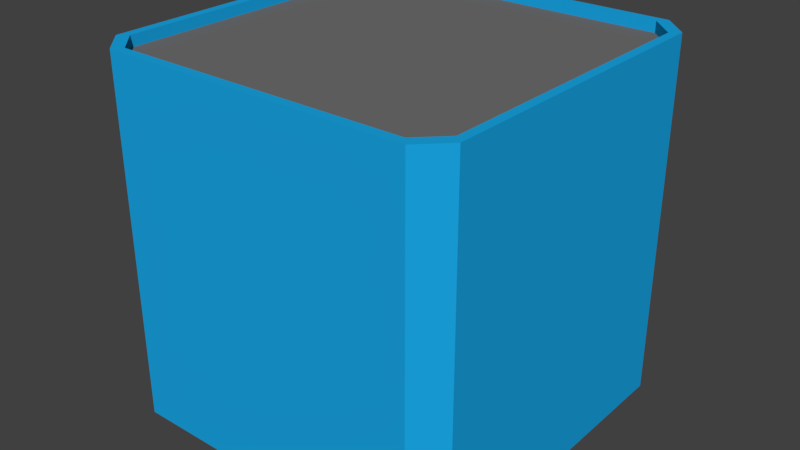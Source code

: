 # Source: IntroCoin.blend  (saved by Blender 2.79.0; exported with 4.5.12 LTS)
import bpy
from mathutils import Matrix  # noqa: F401  (used for matrix-valued properties, if any)

bpy.ops.wm.read_factory_settings(use_empty=True)
scene = bpy.context.scene
scene.name = 'Scene'

# ---- collections
col_collection_1 = bpy.data.collections.new('Collection 1'); scene.collection.children.link(col_collection_1)

# ---- materials (node trees are filled in below, after node groups)
mat_material_001 = bpy.data.materials.new('Material.001')
mat_material_001.alpha_threshold = 0.0
mat_material_001.use_transparent_shadow = False
mat_material_001.diffuse_color = (0.1626, 0.1626, 0.1626, 1.0)
mat_material_001.roughness = 0.5
mat_material = bpy.data.materials.new('Material')
mat_material.alpha_threshold = 0.0
mat_material.use_transparent_shadow = False
mat_material.diffuse_color = (0.01063, 0.3928, 0.8, 1.0)
mat_material.roughness = 0.5

# ---- material node trees

# ---- world
world_world = bpy.data.worlds.new('World'); scene.world = world_world
world_world.color = (0.05088, 0.05088, 0.05088)
world_world.use_sun_shadow = False
world_world.sun_shadow_jitter_overblur = 0.0
world_world.cycles.sampling_method = 'MANUAL'

# ---- meshes
me_plane_003 = bpy.data.meshes.new('Plane.003')
me_plane_003.from_pydata([(0.8586, -1.0, -0.05679), (1.0, 0.8586, -0.05679), (-1.0, 0.8586, -0.05679), (-0.8586, -1.0, -0.05679), (0.8586, 1.0, -0.05679), (1.0, -0.8586, -0.05679), (-1.0, -0.8586, -0.05679), (-0.8586, 1.0, -0.05679), (-0.8156, -0.95, -0.05679), (0.8156, -0.95, -0.05679), (0.95, 0.8156, -0.05679), (0.95, -0.8156, -0.05679), (-0.95, 0.8156, -0.05679), (-0.95, -0.8156, -0.05679), (0.8156, 0.95, -0.05679), (-0.8156, 0.95, -0.05679), (-0.8156, -0.95, -0.01801), (0.8156, -0.95, -0.01801), (0.95, 0.8156, -0.01801), (0.95, -0.8156, -0.01801), (-0.95, 0.8156, -0.01801), (-0.95, -0.8156, -0.01801), (0.8156, 0.95, -0.01801), (-0.8156, 0.95, -0.01801), (0.8586, -1.0, 1.943), (1.0, 0.8586, 1.943), (-1.0, 0.8586, 1.943), (-0.8586, -1.0, 1.943), (0.8586, 1.0, 1.943), (1.0, -0.8586, 1.943), (-1.0, -0.8586, 1.943), (-0.8586, 1.0, 1.943), (-0.8156, -0.95, 1.882), (0.8156, -0.95, 1.882), (0.95, 0.8156, 1.882), (0.95, -0.8156, 1.882), (-0.95, 0.8156, 1.882), (-0.95, -0.8156, 1.882), (0.8156, 0.95, 1.882), (-0.8156, 0.95, 1.882), (-0.8156, -0.95, 1.943), (0.8156, -0.95, 1.943), (0.95, 0.8156, 1.943), (0.95, -0.8156, 1.943), (-0.95, 0.8156, 1.943), (-0.95, -0.8156, 1.943), (0.8156, 0.95, 1.943), (-0.8156, 0.95, 1.943)], [], [(3, 8, 9, 0), (6, 13, 8, 3), (2, 12, 13, 6), (7, 15, 12, 2), (4, 14, 15, 7), (1, 10, 14, 4), (5, 11, 10, 1), (0, 9, 11, 5), (22, 18, 19, 17, 16, 21, 20, 23), (9, 8, 16, 17), (9, 17, 19, 11), (11, 19, 18, 10), (10, 18, 22, 14), (14, 22, 23, 15), (15, 23, 20, 12), (13, 12, 20, 21), (13, 21, 16, 8), (2, 26, 31, 7), (4, 28, 25, 1), (3, 27, 30, 6), (1, 25, 29, 5), (7, 31, 28, 4), (5, 29, 24, 0), (6, 30, 26, 2), (0, 24, 27, 3), (38, 39, 36, 37, 32, 33, 35, 34), (24, 29, 43, 41), (38, 46, 47, 39), (33, 41, 43, 35), (36, 44, 45, 37), (32, 40, 41, 33), (39, 47, 44, 36), (34, 42, 46, 38), (37, 45, 40, 32), (35, 43, 42, 34), (29, 25, 42, 43), (25, 28, 46, 42), (28, 31, 47, 46), (31, 26, 44, 47), (26, 30, 45, 44), (30, 27, 40, 45), (27, 24, 41, 40)])
me_plane_003.polygons.foreach_set('material_index', [1, 1, 1, 1, 1, 1, 1, 1, 0, 1, 1, 1, 1, 1, 1, 1, 1, 1, 1, 1, 1, 1, 1, 1, 1, 0, 1, 1, 1, 1, 1, 1, 1, 1, 1, 1, 1, 1, 1, 1, 1, 1])
me_plane_003.materials.append(mat_material_001)
me_plane_003.materials.append(mat_material)
me_plane_003.use_remesh_preserve_volume = False
me_plane_003.use_remesh_preserve_attributes = False
me_plane_003.use_mirror_vertex_groups = False
me_plane_003.update()

# ---- objects
ob_plane_004 = bpy.data.objects.new('Plane.004', me_plane_003)

# ---- transforms, parenting, visibility, modifiers, constraints
ob_plane_004.location = (0.0, 0.0, 0.0)
ob_plane_004.scale = (0.2, 0.2, 0.2)
ob_plane_004.lineart.crease_threshold = 0.0

# ---- collection membership
col_collection_1.objects.link(ob_plane_004)

# ---- scene / render settings (as saved in the file)
scene.frame_start = 1; scene.frame_end = 250; scene.frame_set(1)
scene.render.engine = 'BLENDER_EEVEE_NEXT'
scene.render.resolution_percentage = 50
scene.render.dither_intensity = 0.0
scene.cycles.use_denoising = False
scene.cycles.samples = 128
scene.cycles.sampling_pattern = 'TABULATED_SOBOL'
scene.cycles.use_adaptive_sampling = False
scene.cycles.use_light_tree = False
scene.cycles.blur_glossy = 0.0
scene.cycles.sample_clamp_indirect = 0.0
scene.view_settings.view_transform = 'Standard'
bpy.context.view_layer.update()

# ---- added for rendering (the .blend has no active camera and no usable light): camera, sun
cam_auto = bpy.data.cameras.new('AutoCamera')
cam_auto.lens = 50.0
cam_auto.sensor_width = 36.0
cam_auto.clip_end = 1000.0
ob_auto_camera = bpy.data.objects.new('AutoCamera', cam_auto)
scene.collection.objects.link(ob_auto_camera)
ob_auto_camera.location = (0.64103, -0.769237, 0.701481)
ob_auto_camera.rotation_euler = (1.09748, -7.21219e-08, 0.694738)
scene.camera = ob_auto_camera
light_auto_sun = bpy.data.lights.new('AutoSun', 'SUN')
light_auto_sun.energy = 3.0
light_auto_sun.angle = 0.0523599
ob_auto_sun = bpy.data.objects.new('AutoSun', light_auto_sun)
scene.collection.objects.link(ob_auto_sun)
ob_auto_sun.rotation_euler = (0.872665, 0.174533, 0.523599)
bpy.context.view_layer.update()
